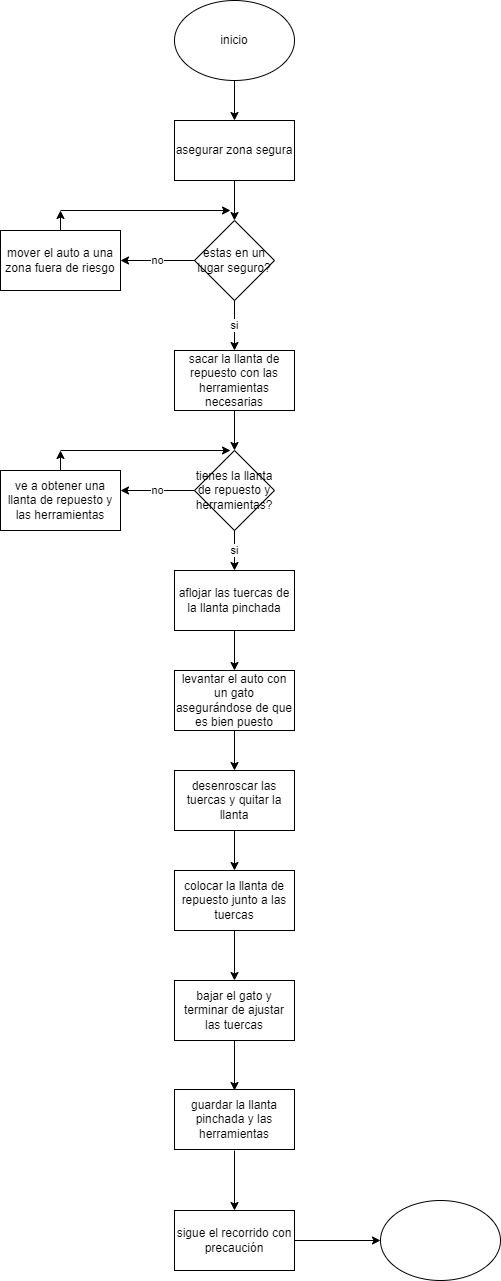

The diagram above was exported from draw.io. Its source (the exported page's mxGraphModel, read from the mxfile embedded in the PNG):
<mxGraphModel dx="578" dy="474" grid="1" gridSize="10" guides="1" tooltips="1" connect="1" arrows="1" fold="1" page="1" pageScale="1" pageWidth="827" pageHeight="1169" math="0" shadow="0">
  <root>
    <mxCell id="0" />
    <mxCell id="1" parent="0" />
    <mxCell id="iOOB5OweKbDYNnrdBTQf-1" value="inicio" style="ellipse;whiteSpace=wrap;html=1;" parent="1" vertex="1">
      <mxGeometry x="354" y="20" width="120" height="80" as="geometry" />
    </mxCell>
    <mxCell id="iOOB5OweKbDYNnrdBTQf-2" value="asegurar zona segura" style="rounded=0;whiteSpace=wrap;html=1;" parent="1" vertex="1">
      <mxGeometry x="354" y="140" width="120" height="60" as="geometry" />
    </mxCell>
    <mxCell id="iOOB5OweKbDYNnrdBTQf-4" value="estas en un lugar seguro?" style="rhombus;whiteSpace=wrap;html=1;" parent="1" vertex="1">
      <mxGeometry x="374" y="240" width="80" height="80" as="geometry" />
    </mxCell>
    <mxCell id="iOOB5OweKbDYNnrdBTQf-5" value="sacar la llanta de repuesto con las herramientas necesarias" style="rounded=0;whiteSpace=wrap;html=1;" parent="1" vertex="1">
      <mxGeometry x="354" y="370" width="120" height="60" as="geometry" />
    </mxCell>
    <mxCell id="iOOB5OweKbDYNnrdBTQf-6" value="tienes la llanta de repuesto y herramientas?" style="rhombus;whiteSpace=wrap;html=1;" parent="1" vertex="1">
      <mxGeometry x="374" y="470" width="80" height="80" as="geometry" />
    </mxCell>
    <mxCell id="iOOB5OweKbDYNnrdBTQf-7" value="aflojar las tuercas de la llanta pinchada" style="rounded=0;whiteSpace=wrap;html=1;" parent="1" vertex="1">
      <mxGeometry x="354" y="590" width="120" height="60" as="geometry" />
    </mxCell>
    <mxCell id="iOOB5OweKbDYNnrdBTQf-8" value="levantar el auto con un gato asegurándose de que es bien puesto" style="rounded=0;whiteSpace=wrap;html=1;" parent="1" vertex="1">
      <mxGeometry x="354" y="690" width="120" height="60" as="geometry" />
    </mxCell>
    <mxCell id="iOOB5OweKbDYNnrdBTQf-9" value="desenroscar las tuercas y quitar la llanta" style="rounded=0;whiteSpace=wrap;html=1;" parent="1" vertex="1">
      <mxGeometry x="354" y="790" width="120" height="60" as="geometry" />
    </mxCell>
    <mxCell id="iOOB5OweKbDYNnrdBTQf-10" value="colocar la llanta de repuesto junto a las tuercas" style="rounded=0;whiteSpace=wrap;html=1;" parent="1" vertex="1">
      <mxGeometry x="354" y="890" width="120" height="60" as="geometry" />
    </mxCell>
    <mxCell id="iOOB5OweKbDYNnrdBTQf-11" value="bajar el gato y terminar de ajustar las tuercas" style="rounded=0;whiteSpace=wrap;html=1;" parent="1" vertex="1">
      <mxGeometry x="354" y="1000" width="120" height="60" as="geometry" />
    </mxCell>
    <mxCell id="iOOB5OweKbDYNnrdBTQf-12" value="" style="ellipse;whiteSpace=wrap;html=1;" parent="1" vertex="1">
      <mxGeometry x="560" y="1220" width="120" height="80" as="geometry" />
    </mxCell>
    <mxCell id="iOOB5OweKbDYNnrdBTQf-13" value="mover el auto a una zona fuera de riesgo" style="rounded=0;whiteSpace=wrap;html=1;" parent="1" vertex="1">
      <mxGeometry x="180" y="250" width="120" height="60" as="geometry" />
    </mxCell>
    <mxCell id="iOOB5OweKbDYNnrdBTQf-14" value="ve a obtener una llanta de repuesto y las herramientas" style="rounded=0;whiteSpace=wrap;html=1;" parent="1" vertex="1">
      <mxGeometry x="180" y="490" width="120" height="60" as="geometry" />
    </mxCell>
    <mxCell id="iOOB5OweKbDYNnrdBTQf-15" value="" style="endArrow=classic;html=1;rounded=0;exitX=0.5;exitY=1;exitDx=0;exitDy=0;entryX=0.5;entryY=0;entryDx=0;entryDy=0;" parent="1" source="iOOB5OweKbDYNnrdBTQf-1" target="iOOB5OweKbDYNnrdBTQf-2" edge="1">
      <mxGeometry width="50" height="50" relative="1" as="geometry">
        <mxPoint x="430" y="160" as="sourcePoint" />
        <mxPoint x="480" y="110" as="targetPoint" />
      </mxGeometry>
    </mxCell>
    <mxCell id="iOOB5OweKbDYNnrdBTQf-16" value="" style="endArrow=classic;html=1;rounded=0;exitX=0.5;exitY=1;exitDx=0;exitDy=0;entryX=0.5;entryY=0;entryDx=0;entryDy=0;" parent="1" source="iOOB5OweKbDYNnrdBTQf-2" target="iOOB5OweKbDYNnrdBTQf-4" edge="1">
      <mxGeometry width="50" height="50" relative="1" as="geometry">
        <mxPoint x="430" y="300" as="sourcePoint" />
        <mxPoint x="480" y="250" as="targetPoint" />
      </mxGeometry>
    </mxCell>
    <mxCell id="iOOB5OweKbDYNnrdBTQf-17" value="si" style="endArrow=classic;html=1;rounded=0;exitX=0.5;exitY=1;exitDx=0;exitDy=0;entryX=0.5;entryY=0;entryDx=0;entryDy=0;" parent="1" source="iOOB5OweKbDYNnrdBTQf-4" target="iOOB5OweKbDYNnrdBTQf-5" edge="1">
      <mxGeometry width="50" height="50" relative="1" as="geometry">
        <mxPoint x="424" y="210" as="sourcePoint" />
        <mxPoint x="424" y="250" as="targetPoint" />
      </mxGeometry>
    </mxCell>
    <mxCell id="iOOB5OweKbDYNnrdBTQf-18" value="" style="endArrow=classic;html=1;rounded=0;entryX=0.5;entryY=0;entryDx=0;entryDy=0;" parent="1" target="iOOB5OweKbDYNnrdBTQf-6" edge="1">
      <mxGeometry width="50" height="50" relative="1" as="geometry">
        <mxPoint x="414" y="430" as="sourcePoint" />
        <mxPoint x="424" y="380" as="targetPoint" />
      </mxGeometry>
    </mxCell>
    <mxCell id="iOOB5OweKbDYNnrdBTQf-19" value="si" style="endArrow=classic;html=1;rounded=0;exitX=0.5;exitY=1;exitDx=0;exitDy=0;entryX=0.5;entryY=0;entryDx=0;entryDy=0;" parent="1" source="iOOB5OweKbDYNnrdBTQf-6" target="iOOB5OweKbDYNnrdBTQf-7" edge="1">
      <mxGeometry width="50" height="50" relative="1" as="geometry">
        <mxPoint x="434" y="340" as="sourcePoint" />
        <mxPoint x="434" y="390" as="targetPoint" />
      </mxGeometry>
    </mxCell>
    <mxCell id="iOOB5OweKbDYNnrdBTQf-20" value="" style="endArrow=classic;html=1;rounded=0;exitX=0.5;exitY=1;exitDx=0;exitDy=0;entryX=0.5;entryY=0;entryDx=0;entryDy=0;" parent="1" source="iOOB5OweKbDYNnrdBTQf-7" target="iOOB5OweKbDYNnrdBTQf-8" edge="1">
      <mxGeometry width="50" height="50" relative="1" as="geometry">
        <mxPoint x="430" y="830" as="sourcePoint" />
        <mxPoint x="480" y="780" as="targetPoint" />
      </mxGeometry>
    </mxCell>
    <mxCell id="iOOB5OweKbDYNnrdBTQf-21" value="" style="endArrow=classic;html=1;rounded=0;exitX=0.5;exitY=1;exitDx=0;exitDy=0;entryX=0.5;entryY=0;entryDx=0;entryDy=0;" parent="1" source="iOOB5OweKbDYNnrdBTQf-8" target="iOOB5OweKbDYNnrdBTQf-9" edge="1">
      <mxGeometry width="50" height="50" relative="1" as="geometry">
        <mxPoint x="430" y="830" as="sourcePoint" />
        <mxPoint x="480" y="780" as="targetPoint" />
      </mxGeometry>
    </mxCell>
    <mxCell id="iOOB5OweKbDYNnrdBTQf-22" value="" style="endArrow=classic;html=1;rounded=0;exitX=0.5;exitY=1;exitDx=0;exitDy=0;entryX=0.5;entryY=0;entryDx=0;entryDy=0;" parent="1" source="iOOB5OweKbDYNnrdBTQf-9" target="iOOB5OweKbDYNnrdBTQf-10" edge="1">
      <mxGeometry width="50" height="50" relative="1" as="geometry">
        <mxPoint x="430" y="830" as="sourcePoint" />
        <mxPoint x="480" y="780" as="targetPoint" />
      </mxGeometry>
    </mxCell>
    <mxCell id="iOOB5OweKbDYNnrdBTQf-23" value="" style="endArrow=classic;html=1;rounded=0;exitX=0.5;exitY=1;exitDx=0;exitDy=0;entryX=0.5;entryY=0;entryDx=0;entryDy=0;" parent="1" source="iOOB5OweKbDYNnrdBTQf-10" target="iOOB5OweKbDYNnrdBTQf-11" edge="1">
      <mxGeometry width="50" height="50" relative="1" as="geometry">
        <mxPoint x="430" y="960" as="sourcePoint" />
        <mxPoint x="480" y="910" as="targetPoint" />
      </mxGeometry>
    </mxCell>
    <mxCell id="iOOB5OweKbDYNnrdBTQf-24" value="" style="endArrow=classic;html=1;rounded=0;entryX=0;entryY=0.5;entryDx=0;entryDy=0;exitX=1;exitY=0.5;exitDx=0;exitDy=0;" parent="1" source="OMmt1HGn0xN8wwrmTjl4-2" target="iOOB5OweKbDYNnrdBTQf-12" edge="1">
      <mxGeometry width="50" height="50" relative="1" as="geometry">
        <mxPoint x="480" y="1240" as="sourcePoint" />
        <mxPoint x="480" y="910" as="targetPoint" />
      </mxGeometry>
    </mxCell>
    <mxCell id="iOOB5OweKbDYNnrdBTQf-25" value="no" style="endArrow=classic;html=1;rounded=0;exitX=0;exitY=0.5;exitDx=0;exitDy=0;entryX=1;entryY=0.5;entryDx=0;entryDy=0;" parent="1" source="iOOB5OweKbDYNnrdBTQf-4" target="iOOB5OweKbDYNnrdBTQf-13" edge="1">
      <mxGeometry width="50" height="50" relative="1" as="geometry">
        <mxPoint x="430" y="430" as="sourcePoint" />
        <mxPoint x="480" y="380" as="targetPoint" />
      </mxGeometry>
    </mxCell>
    <mxCell id="iOOB5OweKbDYNnrdBTQf-26" value="no" style="endArrow=classic;html=1;rounded=0;exitX=0;exitY=0.5;exitDx=0;exitDy=0;" parent="1" source="iOOB5OweKbDYNnrdBTQf-6" edge="1">
      <mxGeometry width="50" height="50" relative="1" as="geometry">
        <mxPoint x="430" y="430" as="sourcePoint" />
        <mxPoint x="300" y="510" as="targetPoint" />
      </mxGeometry>
    </mxCell>
    <mxCell id="iOOB5OweKbDYNnrdBTQf-27" value="" style="endArrow=classic;html=1;rounded=0;exitX=0.5;exitY=0;exitDx=0;exitDy=0;" parent="1" source="iOOB5OweKbDYNnrdBTQf-14" edge="1">
      <mxGeometry width="50" height="50" relative="1" as="geometry">
        <mxPoint x="430" y="430" as="sourcePoint" />
        <mxPoint x="240" y="470" as="targetPoint" />
      </mxGeometry>
    </mxCell>
    <mxCell id="iOOB5OweKbDYNnrdBTQf-28" value="" style="endArrow=classic;html=1;rounded=0;exitX=0.5;exitY=0;exitDx=0;exitDy=0;" parent="1" source="iOOB5OweKbDYNnrdBTQf-13" edge="1">
      <mxGeometry width="50" height="50" relative="1" as="geometry">
        <mxPoint x="430" y="430" as="sourcePoint" />
        <mxPoint x="240" y="230" as="targetPoint" />
      </mxGeometry>
    </mxCell>
    <mxCell id="iOOB5OweKbDYNnrdBTQf-29" value="" style="endArrow=classic;html=1;rounded=0;" parent="1" edge="1">
      <mxGeometry width="50" height="50" relative="1" as="geometry">
        <mxPoint x="240" y="470" as="sourcePoint" />
        <mxPoint x="410" y="470" as="targetPoint" />
      </mxGeometry>
    </mxCell>
    <mxCell id="iOOB5OweKbDYNnrdBTQf-30" value="" style="endArrow=classic;html=1;rounded=0;" parent="1" edge="1">
      <mxGeometry width="50" height="50" relative="1" as="geometry">
        <mxPoint x="240" y="230" as="sourcePoint" />
        <mxPoint x="410" y="230" as="targetPoint" />
      </mxGeometry>
    </mxCell>
    <mxCell id="OMmt1HGn0xN8wwrmTjl4-1" value="guardar la llanta pinchada y las herramientas" style="rounded=0;whiteSpace=wrap;html=1;" vertex="1" parent="1">
      <mxGeometry x="354" y="1109" width="120" height="60" as="geometry" />
    </mxCell>
    <mxCell id="OMmt1HGn0xN8wwrmTjl4-2" value="sigue el recorrido con precaución" style="rounded=0;whiteSpace=wrap;html=1;" vertex="1" parent="1">
      <mxGeometry x="354" y="1230" width="120" height="60" as="geometry" />
    </mxCell>
    <mxCell id="OMmt1HGn0xN8wwrmTjl4-3" value="" style="endArrow=classic;html=1;rounded=0;exitX=0.5;exitY=1;exitDx=0;exitDy=0;" edge="1" parent="1" source="iOOB5OweKbDYNnrdBTQf-11">
      <mxGeometry width="50" height="50" relative="1" as="geometry">
        <mxPoint x="360" y="1250" as="sourcePoint" />
        <mxPoint x="414" y="1110" as="targetPoint" />
      </mxGeometry>
    </mxCell>
    <mxCell id="OMmt1HGn0xN8wwrmTjl4-5" value="" style="endArrow=classic;html=1;rounded=0;entryX=0.5;entryY=0;entryDx=0;entryDy=0;" edge="1" parent="1" target="OMmt1HGn0xN8wwrmTjl4-2">
      <mxGeometry width="50" height="50" relative="1" as="geometry">
        <mxPoint x="414" y="1170" as="sourcePoint" />
        <mxPoint x="410" y="1200" as="targetPoint" />
      </mxGeometry>
    </mxCell>
  </root>
</mxGraphModel>